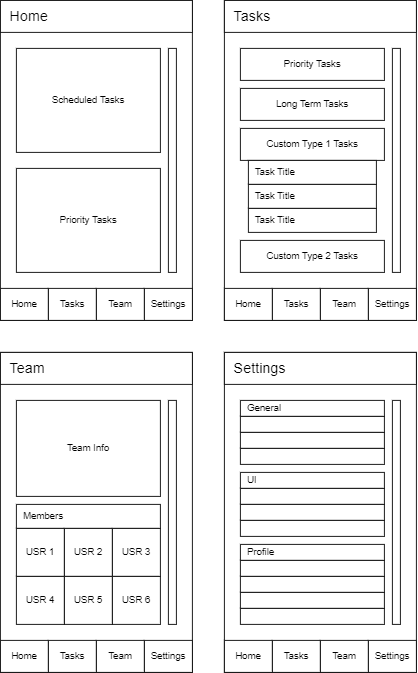

The diagram above was exported from draw.io. Its source (the exported page's mxGraphModel, read from the mxfile embedded in the PNG):
<mxGraphModel dx="2093" dy="1055" grid="1" gridSize="10" guides="1" tooltips="1" connect="1" arrows="1" fold="1" page="1" pageScale="1" pageWidth="827" pageHeight="1169" math="0" shadow="0">
  <root>
    <mxCell id="0" />
    <mxCell id="1" parent="0" />
    <mxCell id="3gGrPfR2kz7HEbYIn5g8-1" value="" style="rounded=0;whiteSpace=wrap;html=1;" vertex="1" parent="1">
      <mxGeometry x="120" y="80" width="240" height="400" as="geometry" />
    </mxCell>
    <mxCell id="3gGrPfR2kz7HEbYIn5g8-2" value="&amp;nbsp; &amp;nbsp;&lt;font style=&quot;font-size: 18px;&quot;&gt;Home&lt;/font&gt;" style="rounded=0;whiteSpace=wrap;html=1;align=left;" vertex="1" parent="1">
      <mxGeometry x="120" y="80" width="240" height="40" as="geometry" />
    </mxCell>
    <mxCell id="3gGrPfR2kz7HEbYIn5g8-3" value="Home" style="rounded=0;whiteSpace=wrap;html=1;" vertex="1" parent="1">
      <mxGeometry x="120" y="440" width="60" height="40" as="geometry" />
    </mxCell>
    <mxCell id="3gGrPfR2kz7HEbYIn5g8-4" value="Tasks" style="rounded=0;whiteSpace=wrap;html=1;" vertex="1" parent="1">
      <mxGeometry x="180" y="440" width="60" height="40" as="geometry" />
    </mxCell>
    <mxCell id="3gGrPfR2kz7HEbYIn5g8-5" value="Team" style="rounded=0;whiteSpace=wrap;html=1;" vertex="1" parent="1">
      <mxGeometry x="240" y="440" width="60" height="40" as="geometry" />
    </mxCell>
    <mxCell id="3gGrPfR2kz7HEbYIn5g8-6" value="Settings" style="rounded=0;whiteSpace=wrap;html=1;" vertex="1" parent="1">
      <mxGeometry x="300" y="440" width="60" height="40" as="geometry" />
    </mxCell>
    <mxCell id="3gGrPfR2kz7HEbYIn5g8-7" value="Scheduled Tasks" style="rounded=0;whiteSpace=wrap;html=1;" vertex="1" parent="1">
      <mxGeometry x="140" y="140" width="180" height="130" as="geometry" />
    </mxCell>
    <mxCell id="3gGrPfR2kz7HEbYIn5g8-8" value="Priority Tasks" style="rounded=0;whiteSpace=wrap;html=1;" vertex="1" parent="1">
      <mxGeometry x="140" y="290" width="180" height="130" as="geometry" />
    </mxCell>
    <mxCell id="3gGrPfR2kz7HEbYIn5g8-9" value="" style="rounded=0;whiteSpace=wrap;html=1;" vertex="1" parent="1">
      <mxGeometry x="330" y="140" width="10" height="280" as="geometry" />
    </mxCell>
    <mxCell id="3gGrPfR2kz7HEbYIn5g8-10" value="" style="rounded=0;whiteSpace=wrap;html=1;" vertex="1" parent="1">
      <mxGeometry x="400" y="80" width="240" height="400" as="geometry" />
    </mxCell>
    <mxCell id="3gGrPfR2kz7HEbYIn5g8-11" value="&amp;nbsp; &amp;nbsp;&lt;font style=&quot;font-size: 18px;&quot;&gt;Tasks&lt;/font&gt;" style="rounded=0;whiteSpace=wrap;html=1;align=left;" vertex="1" parent="1">
      <mxGeometry x="400" y="80" width="240" height="40" as="geometry" />
    </mxCell>
    <mxCell id="3gGrPfR2kz7HEbYIn5g8-12" value="Home" style="rounded=0;whiteSpace=wrap;html=1;" vertex="1" parent="1">
      <mxGeometry x="400" y="440" width="60" height="40" as="geometry" />
    </mxCell>
    <mxCell id="3gGrPfR2kz7HEbYIn5g8-13" value="Tasks" style="rounded=0;whiteSpace=wrap;html=1;" vertex="1" parent="1">
      <mxGeometry x="460" y="440" width="60" height="40" as="geometry" />
    </mxCell>
    <mxCell id="3gGrPfR2kz7HEbYIn5g8-14" value="Team" style="rounded=0;whiteSpace=wrap;html=1;" vertex="1" parent="1">
      <mxGeometry x="520" y="440" width="60" height="40" as="geometry" />
    </mxCell>
    <mxCell id="3gGrPfR2kz7HEbYIn5g8-15" value="Settings" style="rounded=0;whiteSpace=wrap;html=1;" vertex="1" parent="1">
      <mxGeometry x="580" y="440" width="60" height="40" as="geometry" />
    </mxCell>
    <mxCell id="3gGrPfR2kz7HEbYIn5g8-16" value="Priority Tasks" style="rounded=0;whiteSpace=wrap;html=1;" vertex="1" parent="1">
      <mxGeometry x="420" y="140" width="180" height="40" as="geometry" />
    </mxCell>
    <mxCell id="3gGrPfR2kz7HEbYIn5g8-17" value="Long Term Tasks" style="rounded=0;whiteSpace=wrap;html=1;" vertex="1" parent="1">
      <mxGeometry x="420" y="190" width="180" height="40" as="geometry" />
    </mxCell>
    <mxCell id="3gGrPfR2kz7HEbYIn5g8-18" value="" style="rounded=0;whiteSpace=wrap;html=1;" vertex="1" parent="1">
      <mxGeometry x="610" y="140" width="10" height="280" as="geometry" />
    </mxCell>
    <mxCell id="3gGrPfR2kz7HEbYIn5g8-19" value="Custom Type 1 Tasks" style="rounded=0;whiteSpace=wrap;html=1;" vertex="1" parent="1">
      <mxGeometry x="420" y="240" width="180" height="40" as="geometry" />
    </mxCell>
    <mxCell id="3gGrPfR2kz7HEbYIn5g8-20" value="&amp;nbsp; Task Title" style="rounded=0;whiteSpace=wrap;html=1;align=left;" vertex="1" parent="1">
      <mxGeometry x="430" y="280" width="160" height="30" as="geometry" />
    </mxCell>
    <mxCell id="3gGrPfR2kz7HEbYIn5g8-21" value="&amp;nbsp; Task Title" style="rounded=0;whiteSpace=wrap;html=1;align=left;" vertex="1" parent="1">
      <mxGeometry x="430" y="310" width="160" height="30" as="geometry" />
    </mxCell>
    <mxCell id="3gGrPfR2kz7HEbYIn5g8-22" value="&amp;nbsp; Task Title" style="rounded=0;whiteSpace=wrap;html=1;align=left;" vertex="1" parent="1">
      <mxGeometry x="430" y="340" width="160" height="30" as="geometry" />
    </mxCell>
    <mxCell id="3gGrPfR2kz7HEbYIn5g8-24" value="Custom Type 2 Tasks" style="rounded=0;whiteSpace=wrap;html=1;" vertex="1" parent="1">
      <mxGeometry x="420" y="380" width="180" height="40" as="geometry" />
    </mxCell>
    <mxCell id="3gGrPfR2kz7HEbYIn5g8-26" value="" style="rounded=0;whiteSpace=wrap;html=1;" vertex="1" parent="1">
      <mxGeometry x="120" y="520" width="240" height="400" as="geometry" />
    </mxCell>
    <mxCell id="3gGrPfR2kz7HEbYIn5g8-27" value="&amp;nbsp; &amp;nbsp;&lt;span style=&quot;font-size: 18px;&quot;&gt;Team&lt;/span&gt;" style="rounded=0;whiteSpace=wrap;html=1;align=left;" vertex="1" parent="1">
      <mxGeometry x="120" y="520" width="240" height="40" as="geometry" />
    </mxCell>
    <mxCell id="3gGrPfR2kz7HEbYIn5g8-28" value="Home" style="rounded=0;whiteSpace=wrap;html=1;" vertex="1" parent="1">
      <mxGeometry x="120" y="880" width="60" height="40" as="geometry" />
    </mxCell>
    <mxCell id="3gGrPfR2kz7HEbYIn5g8-29" value="Tasks" style="rounded=0;whiteSpace=wrap;html=1;" vertex="1" parent="1">
      <mxGeometry x="180" y="880" width="60" height="40" as="geometry" />
    </mxCell>
    <mxCell id="3gGrPfR2kz7HEbYIn5g8-30" value="Team" style="rounded=0;whiteSpace=wrap;html=1;" vertex="1" parent="1">
      <mxGeometry x="240" y="880" width="60" height="40" as="geometry" />
    </mxCell>
    <mxCell id="3gGrPfR2kz7HEbYIn5g8-31" value="Settings" style="rounded=0;whiteSpace=wrap;html=1;" vertex="1" parent="1">
      <mxGeometry x="300" y="880" width="60" height="40" as="geometry" />
    </mxCell>
    <mxCell id="3gGrPfR2kz7HEbYIn5g8-32" value="&amp;nbsp; Members" style="rounded=0;whiteSpace=wrap;html=1;align=left;" vertex="1" parent="1">
      <mxGeometry x="140" y="710" width="180" height="30" as="geometry" />
    </mxCell>
    <mxCell id="3gGrPfR2kz7HEbYIn5g8-33" value="Team Info" style="rounded=0;whiteSpace=wrap;html=1;" vertex="1" parent="1">
      <mxGeometry x="140" y="580" width="180" height="120" as="geometry" />
    </mxCell>
    <mxCell id="3gGrPfR2kz7HEbYIn5g8-34" value="" style="rounded=0;whiteSpace=wrap;html=1;" vertex="1" parent="1">
      <mxGeometry x="330" y="580" width="10" height="280" as="geometry" />
    </mxCell>
    <mxCell id="3gGrPfR2kz7HEbYIn5g8-35" value="USR 1" style="rounded=0;whiteSpace=wrap;html=1;" vertex="1" parent="1">
      <mxGeometry x="140" y="740" width="60" height="60" as="geometry" />
    </mxCell>
    <mxCell id="3gGrPfR2kz7HEbYIn5g8-36" value="USR 2" style="rounded=0;whiteSpace=wrap;html=1;" vertex="1" parent="1">
      <mxGeometry x="200" y="740" width="60" height="60" as="geometry" />
    </mxCell>
    <mxCell id="3gGrPfR2kz7HEbYIn5g8-37" value="USR 3" style="rounded=0;whiteSpace=wrap;html=1;" vertex="1" parent="1">
      <mxGeometry x="260" y="740" width="60" height="60" as="geometry" />
    </mxCell>
    <mxCell id="3gGrPfR2kz7HEbYIn5g8-38" value="USR 4" style="rounded=0;whiteSpace=wrap;html=1;" vertex="1" parent="1">
      <mxGeometry x="140" y="800" width="60" height="60" as="geometry" />
    </mxCell>
    <mxCell id="3gGrPfR2kz7HEbYIn5g8-39" value="USR 5" style="rounded=0;whiteSpace=wrap;html=1;" vertex="1" parent="1">
      <mxGeometry x="200" y="800" width="60" height="60" as="geometry" />
    </mxCell>
    <mxCell id="3gGrPfR2kz7HEbYIn5g8-40" value="USR 6" style="rounded=0;whiteSpace=wrap;html=1;" vertex="1" parent="1">
      <mxGeometry x="260" y="800" width="60" height="60" as="geometry" />
    </mxCell>
    <mxCell id="3gGrPfR2kz7HEbYIn5g8-41" value="" style="rounded=0;whiteSpace=wrap;html=1;" vertex="1" parent="1">
      <mxGeometry x="400" y="520" width="240" height="400" as="geometry" />
    </mxCell>
    <mxCell id="3gGrPfR2kz7HEbYIn5g8-42" value="&amp;nbsp; &amp;nbsp;&lt;span style=&quot;font-size: 18px;&quot;&gt;Settings&lt;/span&gt;" style="rounded=0;whiteSpace=wrap;html=1;align=left;" vertex="1" parent="1">
      <mxGeometry x="400" y="520" width="240" height="40" as="geometry" />
    </mxCell>
    <mxCell id="3gGrPfR2kz7HEbYIn5g8-43" value="Home" style="rounded=0;whiteSpace=wrap;html=1;" vertex="1" parent="1">
      <mxGeometry x="400" y="880" width="60" height="40" as="geometry" />
    </mxCell>
    <mxCell id="3gGrPfR2kz7HEbYIn5g8-44" value="Tasks" style="rounded=0;whiteSpace=wrap;html=1;" vertex="1" parent="1">
      <mxGeometry x="460" y="880" width="60" height="40" as="geometry" />
    </mxCell>
    <mxCell id="3gGrPfR2kz7HEbYIn5g8-45" value="Team" style="rounded=0;whiteSpace=wrap;html=1;" vertex="1" parent="1">
      <mxGeometry x="520" y="880" width="60" height="40" as="geometry" />
    </mxCell>
    <mxCell id="3gGrPfR2kz7HEbYIn5g8-46" value="Settings" style="rounded=0;whiteSpace=wrap;html=1;" vertex="1" parent="1">
      <mxGeometry x="580" y="880" width="60" height="40" as="geometry" />
    </mxCell>
    <mxCell id="3gGrPfR2kz7HEbYIn5g8-48" value="&amp;nbsp; UI" style="rounded=0;whiteSpace=wrap;html=1;align=left;" vertex="1" parent="1">
      <mxGeometry x="420" y="670" width="180" height="20" as="geometry" />
    </mxCell>
    <mxCell id="3gGrPfR2kz7HEbYIn5g8-49" value="" style="rounded=0;whiteSpace=wrap;html=1;" vertex="1" parent="1">
      <mxGeometry x="610" y="580" width="10" height="280" as="geometry" />
    </mxCell>
    <mxCell id="3gGrPfR2kz7HEbYIn5g8-56" value="&amp;nbsp; General" style="rounded=0;whiteSpace=wrap;html=1;align=left;" vertex="1" parent="1">
      <mxGeometry x="420" y="580" width="180" height="20" as="geometry" />
    </mxCell>
    <mxCell id="3gGrPfR2kz7HEbYIn5g8-57" value="&amp;nbsp; Profile" style="rounded=0;whiteSpace=wrap;html=1;align=left;" vertex="1" parent="1">
      <mxGeometry x="420" y="760" width="180" height="20" as="geometry" />
    </mxCell>
    <mxCell id="3gGrPfR2kz7HEbYIn5g8-58" value="" style="rounded=0;whiteSpace=wrap;html=1;align=left;" vertex="1" parent="1">
      <mxGeometry x="420" y="600" width="180" height="20" as="geometry" />
    </mxCell>
    <mxCell id="3gGrPfR2kz7HEbYIn5g8-59" value="" style="rounded=0;whiteSpace=wrap;html=1;align=left;" vertex="1" parent="1">
      <mxGeometry x="420" y="620" width="180" height="20" as="geometry" />
    </mxCell>
    <mxCell id="3gGrPfR2kz7HEbYIn5g8-60" value="" style="rounded=0;whiteSpace=wrap;html=1;align=left;" vertex="1" parent="1">
      <mxGeometry x="420" y="640" width="180" height="20" as="geometry" />
    </mxCell>
    <mxCell id="3gGrPfR2kz7HEbYIn5g8-62" value="" style="rounded=0;whiteSpace=wrap;html=1;align=left;" vertex="1" parent="1">
      <mxGeometry x="420" y="690" width="180" height="20" as="geometry" />
    </mxCell>
    <mxCell id="3gGrPfR2kz7HEbYIn5g8-63" value="" style="rounded=0;whiteSpace=wrap;html=1;align=left;" vertex="1" parent="1">
      <mxGeometry x="420" y="710" width="180" height="20" as="geometry" />
    </mxCell>
    <mxCell id="3gGrPfR2kz7HEbYIn5g8-64" value="" style="rounded=0;whiteSpace=wrap;html=1;align=left;" vertex="1" parent="1">
      <mxGeometry x="420" y="730" width="180" height="20" as="geometry" />
    </mxCell>
    <mxCell id="3gGrPfR2kz7HEbYIn5g8-65" value="" style="rounded=0;whiteSpace=wrap;html=1;align=left;" vertex="1" parent="1">
      <mxGeometry x="420" y="780" width="180" height="20" as="geometry" />
    </mxCell>
    <mxCell id="3gGrPfR2kz7HEbYIn5g8-66" value="" style="rounded=0;whiteSpace=wrap;html=1;align=left;" vertex="1" parent="1">
      <mxGeometry x="420" y="800" width="180" height="20" as="geometry" />
    </mxCell>
    <mxCell id="3gGrPfR2kz7HEbYIn5g8-68" value="" style="rounded=0;whiteSpace=wrap;html=1;align=left;" vertex="1" parent="1">
      <mxGeometry x="420" y="820" width="180" height="20" as="geometry" />
    </mxCell>
    <mxCell id="3gGrPfR2kz7HEbYIn5g8-69" value="" style="rounded=0;whiteSpace=wrap;html=1;align=left;" vertex="1" parent="1">
      <mxGeometry x="420" y="840" width="180" height="20" as="geometry" />
    </mxCell>
  </root>
</mxGraphModel>